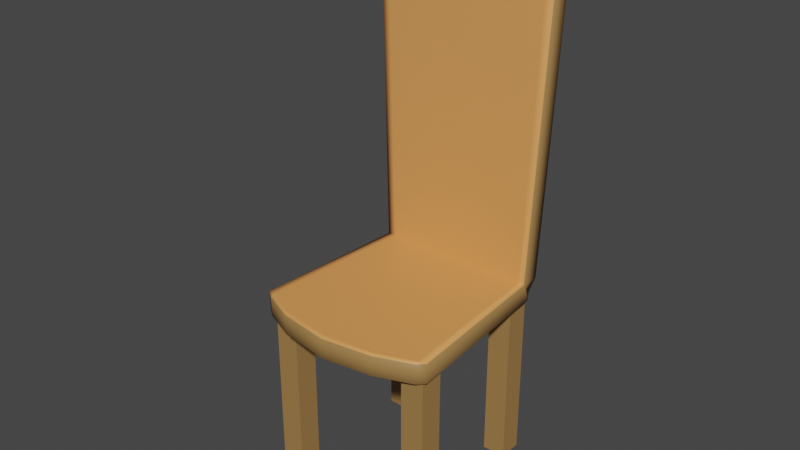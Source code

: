 # Source: silla2.bllend.blend  (saved by Blender 2.82.7; exported with 4.5.12 LTS)
import bpy
from mathutils import Matrix  # noqa: F401  (used for matrix-valued properties, if any)

bpy.ops.wm.read_factory_settings(use_empty=True)
scene = bpy.context.scene
scene.name = 'Scene'

# ---- collections
col_collection = bpy.data.collections.new('Collection'); scene.collection.children.link(col_collection)

# ---- materials (node trees are filled in below, after node groups)
mat_material_001 = bpy.data.materials.new('Material.001')
mat_material_001.use_transparent_shadow = False
mat_material_002 = bpy.data.materials.new('Material.002')
mat_material_002.use_transparent_shadow = False

# ---- material node trees
mat_material_001.use_nodes = True; mat_material_001.node_tree.nodes.clear()
_N = mat_material_001.node_tree.nodes; _L = mat_material_001.node_tree.links
n0 = _N.new('ShaderNodeOutputMaterial'); n0.name = 'Material Output'; n0.location = (300, 300)
n1 = _N.new('ShaderNodeBsdfPrincipled'); n1.name = 'Principled BSDF'; n1.location = (10, 300)
n1.distribution = 'GGX'
n1.subsurface_method = 'BURLEY'
n1.inputs[0].default_value = (0.8, 0.3285, 0.09697, 1.0)
n1.inputs[3].default_value = 1.45
n1.inputs[27].default_value = (0.0, 0.0, 0.0, 1.0)
n1.inputs[28].default_value = 1.0
_L.new(n1.outputs[0], n0.inputs[0])
n0.is_active_output = True
mat_material_002.use_nodes = True; mat_material_002.node_tree.nodes.clear()
_N = mat_material_002.node_tree.nodes; _L = mat_material_002.node_tree.links
n0 = _N.new('ShaderNodeOutputMaterial'); n0.name = 'Material Output'; n0.location = (300, 300)
n1 = _N.new('ShaderNodeBsdfPrincipled'); n1.name = 'Principled BSDF'; n1.location = (10, 300)
n1.distribution = 'GGX'
n1.subsurface_method = 'BURLEY'
n1.inputs[0].default_value = (0.3588, 0.1991, 0.06682, 1.0)
n1.inputs[3].default_value = 1.45
n1.inputs[27].default_value = (0.0, 0.0, 0.0, 1.0)
n1.inputs[28].default_value = 1.0
_L.new(n1.outputs[0], n0.inputs[0])
n0.is_active_output = True

# ---- world
world_world = bpy.data.worlds.new('World'); scene.world = world_world
world_world.use_nodes = True; world_world.node_tree.nodes.clear()
_N = world_world.node_tree.nodes; _L = world_world.node_tree.links
n0 = _N.new('ShaderNodeOutputWorld'); n0.name = 'World Output'; n0.location = (300, 300)
n1 = _N.new('ShaderNodeBackground'); n1.name = 'Background'; n1.location = (10, 300)
n1.inputs[0].default_value = (0.05088, 0.05088, 0.05088, 1.0)
_L.new(n1.outputs[0], n0.inputs[0])
n0.is_active_output = True
world_world.color = (0.05088, 0.05088, 0.05088)
world_world.use_sun_shadow = False
world_world.sun_shadow_jitter_overblur = 0.0

# ---- meshes
me_cube_006 = bpy.data.meshes.new('Cube.006')
me_cube_006.from_pydata([(-0.8848, -1.0, -0.01093), (-0.8851, 0.8792, -0.01093), (-0.8851, 0.8792, 0.198), (0.8186, 0.9999, -0.01093), (0.8186, 1.0, 0.2006), (-0.9826, -0.9269, -0.01093), (-0.9826, -0.9268, 0.1961), (1.017, -0.9269, -0.01093), (1.017, -0.9268, 0.1961), (0.8931, 0.8792, -0.01093), (0.8931, 0.8776, 0.198), (-0.7872, 0.9999, -0.01093), (-0.8848, -1.0, 0.2076), (-0.9021, -0.9268, 0.1961), (-0.9021, -0.9268, -0.0224), (-0.7872, 0.8792, -0.01093), (-0.7872, 0.8749, 0.1979), (0.9429, -1.0, -0.01093), (0.9255, -0.9268, 0.1961), (0.9429, -1.0, 0.1945), (0.9255, -0.9268, -0.0224), (0.8186, 0.8792, -0.01093), (-0.5358, -1.152, 0.1945), (-0.5532, -1.079, -0.0224), (-0.5358, 0.8792, -0.01093), (-0.5532, -1.079, 0.1961), (-0.5358, 0.9999, -0.01093), (-0.5358, 1.002, 0.2007), (-0.5358, -1.152, -0.01093), (0.5303, -1.079, 0.1961), (0.5477, 0.8749, 0.1979), (0.5477, -1.152, -0.01093), (0.5477, -1.152, 0.1945), (0.5303, -1.079, -0.0224), (0.5477, 0.8792, -0.01093), (0.5477, 0.9999, -0.01093), (0.005939, -1.231, 0.1944), (-0.01143, -1.158, -0.0224), (0.005939, 0.8792, -0.01093), (0.005939, 0.9999, -0.01093), (-0.01143, -1.153, 0.1961), (0.005939, 0.9999, 0.2076), (0.005939, -1.232, -0.01093), (-0.8848, 1.016, -1.799), (-0.8851, 1.003, 0.07993), (0.8186, 1.002, 0.2007), (0.8186, 0.8749, 0.1979), (-0.9826, 1.016, -1.726), (-0.9826, 0.889, -1.729), (1.017, 1.016, -1.726), (1.017, 0.889, -1.729), (0.8931, 1.003, 0.07993), (-0.7872, 0.9999, 0.2076), (-0.8848, 0.8895, -1.802), (-0.9021, 0.8891, -1.74), (-0.8848, 1.016, -1.726), (-0.7872, 1.003, 0.07993), (-0.7872, 0.8758, 0.07718), (0.9429, 1.016, -1.799), (0.9255, 0.8891, -1.74), (0.8186, 0.8758, 0.07718), (0.9429, 0.8895, -1.802), (0.9429, 1.016, -1.726), (0.8186, 1.003, 0.07993), (-0.5358, 0.8906, -1.954), (-0.5358, 1.017, -1.878), (-0.5358, 1.003, 0.07993), (-0.5532, 0.8902, -1.892), (-0.5358, 0.8758, 0.07718), (-0.5358, 0.8749, 0.1979), (-0.5358, 1.017, -1.951), (0.5303, 0.8902, -1.892), (0.5477, 0.8758, 0.07718), (0.5477, 1.017, -1.951), (0.5477, 0.8906, -1.954), (0.5477, 1.017, -1.878), (0.5477, 1.003, 0.07993), (0.5477, 0.9999, 0.2076), (0.005939, 0.8912, -2.033), (0.005939, 1.017, -1.957), (0.005939, 1.003, 0.07993), (-0.01143, 0.8907, -1.966), (0.005939, 0.8758, 0.07718), (0.005939, 0.8749, 0.1979), (0.005939, 1.018, -2.031), (0.708, 2.14, -1.689), (0.708, 0.9802, -1.715), (0.708, 2.138, -1.431), (0.708, 0.9783, -1.456), (0.9637, 2.14, -1.689), (0.9637, 0.9802, -1.715), (0.9637, 2.138, -1.431), (0.9637, 0.9783, -1.456), (-0.9083, 2.14, -1.689), (-0.9083, 0.9802, -1.715), (-0.9083, 2.138, -1.431), (-0.9083, 0.9783, -1.456), (-0.6526, 2.14, -1.689), (-0.6526, 0.9802, -1.715), (-0.6526, 2.138, -1.431), (-0.6526, 0.9783, -1.456), (0.5492, 2.128, -0.06768), (0.5492, 0.9684, -0.09283), (0.5492, 2.126, 0.1904), (0.5492, 0.9665, 0.1653), (0.8048, 2.128, -0.06768), (0.8048, 0.9684, -0.09283), (0.8048, 2.126, 0.1904), (0.8048, 0.9665, 0.1653), (-0.7899, 2.128, -0.06768), (-0.7899, 0.9684, -0.09283), (-0.7899, 2.126, 0.1904), (-0.7899, 0.9665, 0.1653), (-0.5342, 2.128, -0.06768), (-0.5342, 0.9684, -0.09283), (-0.5342, 2.126, 0.1904), (-0.5342, 0.9665, 0.1653)], [], [(7, 8, 19, 17), (20, 7, 17), (13, 6, 12), (16, 2, 6, 13), (21, 9, 7, 20), (9, 10, 8, 7), (0, 12, 6, 5), (3, 4, 10, 9), (3, 9, 21), (52, 2, 16), (5, 6, 2, 1), (27, 52, 16, 69), (1, 11, 15), (1, 15, 14, 5), (69, 16, 13, 25), (25, 13, 12, 22), (5, 14, 0), (28, 22, 12, 0), (1, 2, 52, 11), (8, 18, 19), (10, 46, 18, 8), (4, 46, 10), (35, 3, 21, 34), (34, 21, 20, 33), (33, 20, 17, 31), (35, 77, 4, 3), (11, 52, 27, 26), (14, 23, 28, 0), (15, 24, 23, 14), (11, 26, 24, 15), (42, 36, 22, 28), (40, 25, 22, 36), (83, 69, 25, 40), (41, 27, 69, 83), (4, 77, 30, 46), (46, 30, 29, 18), (18, 29, 32, 19), (17, 19, 32, 31), (39, 41, 77, 35), (37, 33, 31, 42), (38, 34, 33, 37), (39, 35, 34, 38), (26, 39, 38, 24), (24, 38, 37, 23), (23, 37, 42, 28), (26, 27, 41, 39), (77, 41, 83, 30), (30, 83, 40, 29), (29, 40, 36, 32), (31, 32, 36, 42), (49, 50, 61, 58), (62, 49, 58), (54, 48, 53), (57, 1, 48, 54), (63, 51, 49, 62), (51, 9, 50, 49), (43, 53, 48, 47), (45, 46, 9, 51), (45, 51, 63), (16, 1, 57), (47, 48, 1, 44), (69, 16, 57, 68), (44, 52, 56), (44, 56, 55, 47), (68, 57, 54, 67), (67, 54, 53, 64), (47, 55, 43), (70, 64, 53, 43), (44, 1, 16, 52), (50, 59, 61), (9, 60, 59, 50), (46, 60, 9), (77, 45, 63, 76), (76, 63, 62, 75), (75, 62, 58, 73), (77, 30, 46, 45), (55, 65, 70, 43), (56, 66, 65, 55), (52, 27, 66, 56), (84, 78, 64, 70), (81, 67, 64, 78), (82, 68, 67, 81), (83, 69, 68, 82), (46, 30, 72, 60), (60, 72, 71, 59), (59, 71, 74, 61), (58, 61, 74, 73), (79, 75, 73, 84), (80, 76, 75, 79), (41, 77, 76, 80), (27, 41, 80, 66), (66, 80, 79, 65), (65, 79, 84, 70), (30, 83, 82, 72), (72, 82, 81, 71), (71, 81, 78, 74), (73, 74, 78, 84), (85, 86, 88, 87), (87, 88, 92, 91), (91, 92, 90, 89), (89, 90, 86, 85), (87, 91, 89, 85), (92, 88, 86, 90), (93, 94, 96, 95), (95, 96, 100, 99), (99, 100, 98, 97), (97, 98, 94, 93), (95, 99, 97, 93), (100, 96, 94, 98), (101, 102, 104, 103), (103, 104, 108, 107), (107, 108, 106, 105), (105, 106, 102, 101), (103, 107, 105, 101), (108, 104, 102, 106), (109, 110, 112, 111), (111, 112, 116, 115), (115, 116, 114, 113), (113, 114, 110, 109), (111, 115, 113, 109), (116, 112, 110, 114)])
me_cube_006.polygons.foreach_set('use_smooth', [1, 1, 1, 1, 1, 1, 1, 1, 1, 1, 1, 1, 1, 1, 1, 1, 1, 1, 1, 1, 1, 1, 1, 1, 1, 1, 1, 1, 1, 1, 1, 1, 1, 1, 1, 1, 1, 1, 1, 1, 1, 1, 1, 1, 1, 1, 1, 1, 1, 1, 1, 1, 1, 1, 1, 1, 1, 1, 1, 1, 1, 1, 1, 1, 1, 1, 1, 1, 1, 1, 1, 1, 1, 1, 1, 1, 1, 1, 1, 1, 1, 1, 1, 1, 1, 1, 1, 1, 1, 1, 1, 1, 1, 1, 1, 1, 1, 0, 0, 0, 0, 0, 0, 0, 0, 0, 0, 0, 0, 0, 0, 0, 0, 0, 0, 0, 0, 0, 0, 0, 0])
me_cube_006.polygons.foreach_set('material_index', [1, 0, 0, 0, 0, 1, 1, 1, 1, 1, 1, 1, 1, 0, 0, 0, 0, 1, 1, 0, 0, 1, 1, 0, 0, 1, 1, 0, 0, 1, 1, 0, 0, 1, 1, 0, 0, 1, 1, 0, 0, 1, 1, 0, 0, 1, 1, 0, 0, 1, 1, 1, 0, 0, 1, 1, 1, 1, 1, 1, 1, 1, 1, 1, 0, 0, 1, 1, 1, 0, 0, 1, 1, 0, 1, 1, 1, 0, 1, 1, 0, 0, 1, 1, 0, 0, 1, 1, 0, 1, 1, 0, 1, 1, 0, 0, 1, 1, 1, 1, 1, 1, 1, 1, 1, 1, 1, 1, 1, 1, 1, 1, 1, 1, 1, 1, 1, 1, 1, 1, 1])
_uv = me_cube_006.uv_layers.new(name='UVMap')
_uv.uv.foreach_set('vector', [0.375, 0.625, 0.625, 0.625, 0.625, 0.75, 0.375, 0.75, 0.3123, 0.625, 0.375, 0.625, 0.3123, 0.75, 0.7505, 0.625, 0.875, 0.625, 0.7505, 0.75, 0.7505, 0.5625, 0.875, 0.5625, 0.875, 0.625, 0.7505, 0.625, 0.3123, 0.5625, 0.375, 0.5625, 0.375, 0.625, 0.3123, 0.625, 0.375, 0.5625, 0.625, 0.5625, 0.625, 0.625, 0.375, 0.625, 0.375, 0.0, 0.625, 0.0, 0.625, 0.125, 0.375, 0.125, 0.375, 0.5, 0.625, 0.5, 0.625, 0.5625, 0.375, 0.5625, 0.375, 0.5, 0.375, 0.5625, 0.3123, 0.5625, 0.7505, 0.5, 0.875, 0.5625, 0.7505, 0.5625, 0.375, 0.125, 0.625, 0.125, 0.625, 0.1875, 0.375, 0.1875, 0.7191, 0.5, 0.7505, 0.5, 0.7505, 0.5625, 0.7191, 0.5625, 0.125, 0.5, 0.2495, 0.5, 0.2495, 0.5625, 0.125, 0.5625, 0.2495, 0.5625, 0.2495, 0.625, 0.125, 0.625, 0.7191, 0.5625, 0.7505, 0.5625, 0.7505, 0.625, 0.7191, 0.625, 0.7191, 0.625, 0.7505, 0.625, 0.7505, 0.75, 0.7191, 0.75, 0.125, 0.625, 0.2495, 0.625, 0.125, 0.75, 0.375, 0.8441, 0.625, 0.8441, 0.625, 0.8755, 0.375, 0.8755, 0.375, 0.25, 0.625, 0.25, 0.625, 0.3745, 0.375, 0.3745, 0.625, 0.625, 0.6877, 0.625, 0.625, 0.75, 0.625, 0.5625, 0.6877, 0.5625, 0.6877, 0.625, 0.625, 0.625, 0.6877, 0.5, 0.6877, 0.5625, 0.625, 0.5625, 0.2966, 0.5, 0.3123, 0.5, 0.3123, 0.5625, 0.2966, 0.5625, 0.2966, 0.5625, 0.3123, 0.5625, 0.3123, 0.625, 0.2966, 0.625, 0.2966, 0.625, 0.3123, 0.625, 0.3123, 0.75, 0.2966, 0.75, 0.375, 0.4216, 0.625, 0.4216, 0.625, 0.4373, 0.375, 0.4373, 0.375, 0.3745, 0.625, 0.3745, 0.625, 0.4059, 0.375, 0.4059, 0.2495, 0.625, 0.2809, 0.625, 0.2809, 0.75, 0.2495, 0.75, 0.2495, 0.5625, 0.2809, 0.5625, 0.2809, 0.625, 0.2495, 0.625, 0.2495, 0.5, 0.2809, 0.5, 0.2809, 0.5625, 0.2495, 0.5625, 0.375, 0.8363, 0.625, 0.8363, 0.625, 0.8441, 0.375, 0.8441, 0.7113, 0.625, 0.7191, 0.625, 0.7191, 0.75, 0.7113, 0.75, 0.7113, 0.5625, 0.7191, 0.5625, 0.7191, 0.625, 0.7113, 0.625, 0.7113, 0.5, 0.7191, 0.5, 0.7191, 0.5625, 0.7113, 0.5625, 0.6877, 0.5, 0.7034, 0.5, 0.7034, 0.5625, 0.6877, 0.5625, 0.6877, 0.5625, 0.7034, 0.5625, 0.7034, 0.625, 0.6877, 0.625, 0.6877, 0.625, 0.7034, 0.625, 0.7034, 0.75, 0.6877, 0.75, 0.375, 0.8127, 0.625, 0.8127, 0.625, 0.8284, 0.375, 0.8284, 0.375, 0.4137, 0.625, 0.4137, 0.625, 0.4216, 0.375, 0.4216, 0.2887, 0.625, 0.2966, 0.625, 0.2966, 0.75, 0.2887, 0.75, 0.2887, 0.5625, 0.2966, 0.5625, 0.2966, 0.625, 0.2887, 0.625, 0.2887, 0.5, 0.2966, 0.5, 0.2966, 0.5625, 0.2887, 0.5625, 0.2809, 0.5, 0.2887, 0.5, 0.2887, 0.5625, 0.2809, 0.5625, 0.2809, 0.5625, 0.2887, 0.5625, 0.2887, 0.625, 0.2809, 0.625, 0.2809, 0.625, 0.2887, 0.625, 0.2887, 0.75, 0.2809, 0.75, 0.375, 0.4059, 0.625, 0.4059, 0.625, 0.4137, 0.375, 0.4137, 0.7034, 0.5, 0.7113, 0.5, 0.7113, 0.5625, 0.7034, 0.5625, 0.7034, 0.5625, 0.7113, 0.5625, 0.7113, 0.625, 0.7034, 0.625, 0.7034, 0.625, 0.7113, 0.625, 0.7113, 0.75, 0.7034, 0.75, 0.375, 0.8284, 0.625, 0.8284, 0.625, 0.8363, 0.375, 0.8363, 0.375, 0.625, 0.625, 0.625, 0.625, 0.75, 0.375, 0.75, 0.3123, 0.625, 0.375, 0.625, 0.3123, 0.75, 0.7505, 0.625, 0.875, 0.625, 0.7505, 0.75, 0.7505, 0.5625, 0.875, 0.5625, 0.875, 0.625, 0.7505, 0.625, 0.3123, 0.5625, 0.375, 0.5625, 0.375, 0.625, 0.3123, 0.625, 0.375, 0.5625, 0.625, 0.5625, 0.625, 0.625, 0.375, 0.625, 0.375, 0.0, 0.625, 0.0, 0.625, 0.125, 0.375, 0.125, 0.375, 0.5, 0.625, 0.5, 0.625, 0.5625, 0.375, 0.5625, 0.375, 0.5, 0.375, 0.5625, 0.3123, 0.5625, 0.7505, 0.5, 0.875, 0.5625, 0.7505, 0.5625, 0.375, 0.125, 0.625, 0.125, 0.625, 0.1875, 0.375, 0.1875, 0.7191, 0.5, 0.7505, 0.5, 0.7505, 0.5625, 0.7191, 0.5625, 0.125, 0.5, 0.2495, 0.5, 0.2495, 0.5625, 0.125, 0.5625, 0.2495, 0.5625, 0.2495, 0.625, 0.125, 0.625, 0.7191, 0.5625, 0.7505, 0.5625, 0.7505, 0.625, 0.7191, 0.625, 0.7191, 0.625, 0.7505, 0.625, 0.7505, 0.75, 0.7191, 0.75, 0.125, 0.625, 0.2495, 0.625, 0.125, 0.75, 0.375, 0.8441, 0.625, 0.8441, 0.625, 0.8755, 0.375, 0.8755, 0.375, 0.25, 0.625, 0.25, 0.625, 0.3745, 0.375, 0.3745, 0.625, 0.625, 0.6877, 0.625, 0.625, 0.75, 0.625, 0.5625, 0.6877, 0.5625, 0.6877, 0.625, 0.625, 0.625, 0.6877, 0.5, 0.6877, 0.5625, 0.625, 0.5625, 0.2966, 0.5, 0.3123, 0.5, 0.3123, 0.5625, 0.2966, 0.5625, 0.2966, 0.5625, 0.3123, 0.5625, 0.3123, 0.625, 0.2966, 0.625, 0.2966, 0.625, 0.3123, 0.625, 0.3123, 0.75, 0.2966, 0.75, 0.375, 0.4216, 0.625, 0.4216, 0.625, 0.4373, 0.375, 0.4373, 0.2495, 0.625, 0.2809, 0.625, 0.2809, 0.75, 0.2495, 0.75, 0.2495, 0.5625, 0.2809, 0.5625, 0.2809, 0.625, 0.2495, 0.625, 0.2495, 0.5, 0.2809, 0.5, 0.2809, 0.5625, 0.2495, 0.5625, 0.375, 0.8363, 0.625, 0.8363, 0.625, 0.8441, 0.375, 0.8441, 0.7113, 0.625, 0.7191, 0.625, 0.7191, 0.75, 0.7113, 0.75, 0.7113, 0.5625, 0.7191, 0.5625, 0.7191, 0.625, 0.7113, 0.625, 0.7113, 0.5, 0.7191, 0.5, 0.7191, 0.5625, 0.7113, 0.5625, 0.6877, 0.5, 0.7034, 0.5, 0.7034, 0.5625, 0.6877, 0.5625, 0.6877, 0.5625, 0.7034, 0.5625, 0.7034, 0.625, 0.6877, 0.625, 0.6877, 0.625, 0.7034, 0.625, 0.7034, 0.75, 0.6877, 0.75, 0.375, 0.8127, 0.625, 0.8127, 0.625, 0.8284, 0.375, 0.8284, 0.2887, 0.625, 0.2966, 0.625, 0.2966, 0.75, 0.2887, 0.75, 0.2887, 0.5625, 0.2966, 0.5625, 0.2966, 0.625, 0.2887, 0.625, 0.2887, 0.5, 0.2966, 0.5, 0.2966, 0.5625, 0.2887, 0.5625, 0.2809, 0.5, 0.2887, 0.5, 0.2887, 0.5625, 0.2809, 0.5625, 0.2809, 0.5625, 0.2887, 0.5625, 0.2887, 0.625, 0.2809, 0.625, 0.2809, 0.625, 0.2887, 0.625, 0.2887, 0.75, 0.2809, 0.75, 0.7034, 0.5, 0.7113, 0.5, 0.7113, 0.5625, 0.7034, 0.5625, 0.7034, 0.5625, 0.7113, 0.5625, 0.7113, 0.625, 0.7034, 0.625, 0.7034, 0.625, 0.7113, 0.625, 0.7113, 0.75, 0.7034, 0.75, 0.375, 0.8284, 0.625, 0.8284, 0.625, 0.8363, 0.375, 0.8363, 0.375, 0.0, 0.625, 0.0, 0.625, 0.25, 0.375, 0.25, 0.375, 0.25, 0.625, 0.25, 0.625, 0.5, 0.375, 0.5, 0.375, 0.5, 0.625, 0.5, 0.625, 0.75, 0.375, 0.75, 0.375, 0.75, 0.625, 0.75, 0.625, 1.0, 0.375, 1.0, 0.125, 0.5, 0.375, 0.5, 0.375, 0.75, 0.125, 0.75, 0.625, 0.5, 0.875, 0.5, 0.875, 0.75, 0.625, 0.75, 0.375, 0.0, 0.625, 0.0, 0.625, 0.25, 0.375, 0.25, 0.375, 0.25, 0.625, 0.25, 0.625, 0.5, 0.375, 0.5, 0.375, 0.5, 0.625, 0.5, 0.625, 0.75, 0.375, 0.75, 0.375, 0.75, 0.625, 0.75, 0.625, 1.0, 0.375, 1.0, 0.125, 0.5, 0.375, 0.5, 0.375, 0.75, 0.125, 0.75, 0.625, 0.5, 0.875, 0.5, 0.875, 0.75, 0.625, 0.75, 0.375, 0.0, 0.625, 0.0, 0.625, 0.25, 0.375, 0.25, 0.375, 0.25, 0.625, 0.25, 0.625, 0.5, 0.375, 0.5, 0.375, 0.5, 0.625, 0.5, 0.625, 0.75, 0.375, 0.75, 0.375, 0.75, 0.625, 0.75, 0.625, 1.0, 0.375, 1.0, 0.125, 0.5, 0.375, 0.5, 0.375, 0.75, 0.125, 0.75, 0.625, 0.5, 0.875, 0.5, 0.875, 0.75, 0.625, 0.75, 0.375, 0.0, 0.625, 0.0, 0.625, 0.25, 0.375, 0.25, 0.375, 0.25, 0.625, 0.25, 0.625, 0.5, 0.375, 0.5, 0.375, 0.5, 0.625, 0.5, 0.625, 0.75, 0.375, 0.75, 0.375, 0.75, 0.625, 0.75, 0.625, 1.0, 0.375, 1.0, 0.125, 0.5, 0.375, 0.5, 0.375, 0.75, 0.125, 0.75, 0.625, 0.5, 0.875, 0.5, 0.875, 0.75, 0.625, 0.75])
me_cube_006.materials.append(mat_material_001)
me_cube_006.materials.append(mat_material_002)
me_cube_006.use_remesh_preserve_volume = False
me_cube_006.use_remesh_preserve_attributes = False
me_cube_006.use_mirror_vertex_groups = False
me_cube_006.update()

# ---- objects
ob_cube_005 = bpy.data.objects.new('Cube.005', me_cube_006)

# ---- transforms, parenting, visibility, modifiers, constraints
ob_cube_005.location = (0.0, 0.8325, 1.707)
ob_cube_005.rotation_euler = (-1.583, -0.0, 0.0)
ob_cube_005.scale = (1.0, 1.724, 1.0)
ob_cube_005.lineart.crease_threshold = 0.0

# ---- collection membership
col_collection.objects.link(ob_cube_005)

# ---- scene / render settings (as saved in the file)
scene.frame_start = 1; scene.frame_end = 250; scene.frame_set(1)
scene.render.engine = 'BLENDER_EEVEE_NEXT'
scene.cycles.use_denoising = False
scene.cycles.samples = 128
scene.cycles.sampling_pattern = 'TABULATED_SOBOL'
scene.cycles.use_adaptive_sampling = False
scene.cycles.use_light_tree = False
scene.view_settings.view_transform = 'Filmic'
bpy.context.view_layer.update()

# ---- added for rendering (the .blend has no active camera and no usable light): camera, sun
cam_auto = bpy.data.cameras.new('AutoCamera')
cam_auto.lens = 50.0
cam_auto.sensor_width = 36.0
cam_auto.clip_end = 1000.0
ob_auto_camera = bpy.data.objects.new('AutoCamera', cam_auto)
scene.collection.objects.link(ob_auto_camera)
ob_auto_camera.location = (6.11804, -7.41093, 5.81614)
ob_auto_camera.rotation_euler = (1.09748, -7.21219e-08, 0.694738)
scene.camera = ob_auto_camera
light_auto_sun = bpy.data.lights.new('AutoSun', 'SUN')
light_auto_sun.energy = 3.0
light_auto_sun.angle = 0.0523599
ob_auto_sun = bpy.data.objects.new('AutoSun', light_auto_sun)
scene.collection.objects.link(ob_auto_sun)
ob_auto_sun.rotation_euler = (0.872665, 0.174533, 0.523599)
bpy.context.view_layer.update()
